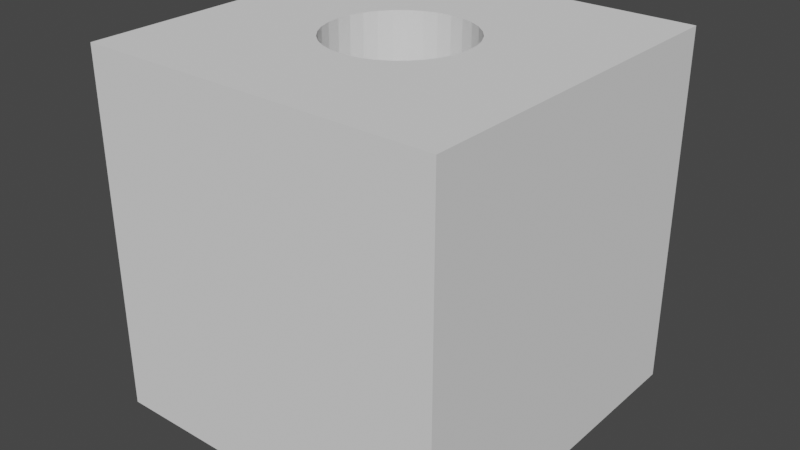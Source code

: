 # Source: 3Dpiece.blend  (saved by Blender 3.6.11; exported with 4.5.12 LTS)
import bpy
from mathutils import Matrix  # noqa: F401  (used for matrix-valued properties, if any)

bpy.ops.wm.read_factory_settings(use_empty=True)
scene = bpy.context.scene
scene.name = 'Scene'

# ---- collections
col_collection = bpy.data.collections.new('Collection'); scene.collection.children.link(col_collection)

# ---- world
world_world = bpy.data.worlds.new('World'); scene.world = world_world
world_world.use_nodes = True; world_world.node_tree.nodes.clear()
_N = world_world.node_tree.nodes; _L = world_world.node_tree.links
n0 = _N.new('ShaderNodeOutputWorld'); n0.name = 'World Output'; n0.location = (300, 300)
n1 = _N.new('ShaderNodeBackground'); n1.name = 'Background'; n1.location = (10, 300)
n1.inputs[0].default_value = (0.05088, 0.05088, 0.05088, 1.0)
_L.new(n1.outputs[0], n0.inputs[0])
n0.is_active_output = True
world_world.color = (0.05088, 0.05088, 0.05088)
world_world.use_sun_shadow = False
world_world.sun_shadow_jitter_overblur = 0.0

# ---- meshes
me_cube_001 = bpy.data.meshes.new('Cube.001')
me_cube_001.from_pydata([(-1.0, -1.0, -1.0), (-1.0, -1.0, 1.0), (-1.0, 1.0, -1.0), (-1.0, 1.0, 1.0), (1.0, -1.0, -1.0), (1.0, -1.0, 1.0), (1.0, 1.0, -1.0), (1.0, 1.0, 1.0), (-0.2757, 0.2757, -1.0), (-0.2166, 0.3242, -1.0), (-0.07606, 0.3824, -1.0), (-0.1492, 0.3602, -1.0), (0.07606, 0.3824, -1.0), (0.2166, 0.3242, -1.0), (0.1492, 0.3602, -1.0), (0.2757, -0.2757, -1.0), (-2.719e-09, 0.3899, -1.0), (0.3242, -0.2166, -1.0), (0.3242, 0.2166, -1.0), (0.3899, 1.586e-09, -1.0), (0.3824, -0.07606, -1.0), (0.3824, 0.07606, -1.0), (0.3602, -0.1492, -1.0), (0.3602, 0.1492, -1.0), (0.2757, 0.2757, -1.0), (-0.3899, 1.586e-09, -1.0), (-0.3824, -0.07606, -1.0), (-0.3824, 0.07606, -1.0), (-0.3242, -0.2166, -1.0), (-0.3242, 0.2166, -1.0), (-0.2757, -0.2757, -1.0), (-0.3602, -0.1492, -1.0), (-0.3602, 0.1492, -1.0), (-0.2166, -0.3242, -1.0), (-0.07606, -0.3824, -1.0), (-0.1492, -0.3602, -1.0), (0.07606, -0.3824, -1.0), (0.2166, -0.3242, -1.0), (0.1492, -0.3602, -1.0), (-2.719e-09, -0.3899, -1.0), (-0.3899, 1.586e-09, 1.0), (-0.3824, 0.07606, 1.0), (-0.3824, -0.07606, 1.0), (-0.3242, -0.2166, 1.0), (-0.3242, 0.2166, 1.0), (-0.2757, -0.2757, 1.0), (-0.3602, -0.1492, 1.0), (-0.3602, 0.1492, 1.0), (-0.2166, 0.3242, 1.0), (-0.07606, 0.3824, 1.0), (-0.1492, 0.3602, 1.0), (0.07606, 0.3824, 1.0), (0.2757, 0.2757, 1.0), (0.2166, 0.3242, 1.0), (0.1492, 0.3602, 1.0), (-2.719e-09, 0.3899, 1.0), (-0.2757, 0.2757, 1.0), (-0.2166, -0.3242, 1.0), (-0.07606, -0.3824, 1.0), (-0.1492, -0.3602, 1.0), (0.07606, -0.3824, 1.0), (0.2166, -0.3242, 1.0), (0.1492, -0.3602, 1.0), (-2.719e-09, -0.3899, 1.0), (0.3242, -0.2166, 1.0), (0.3242, 0.2166, 1.0), (0.3899, 1.586e-09, 1.0), (0.3824, -0.07606, 1.0), (0.3824, 0.07606, 1.0), (0.3602, -0.1492, 1.0), (0.3602, 0.1492, 1.0), (0.2757, -0.2757, 1.0)], [], [(0, 1, 3, 2), (2, 3, 7, 6), (6, 7, 5, 4), (4, 5, 1, 0), (55, 16, 12, 51), (51, 12, 14, 54), (54, 14, 13, 53), (53, 13, 24, 52), (24, 18, 65, 52), (18, 23, 70, 65), (23, 21, 68, 70), (21, 19, 66, 68), (19, 20, 67, 66), (20, 22, 69, 67), (22, 17, 64, 69), (17, 15, 71, 64), (15, 37, 61, 71), (37, 38, 62, 61), (38, 36, 60, 62), (36, 39, 63, 60), (39, 34, 58, 63), (34, 35, 59, 58), (35, 33, 57, 59), (33, 30, 45, 57), (45, 30, 28, 43), (43, 28, 31, 46), (46, 31, 26, 42), (42, 26, 25, 40), (40, 25, 27, 41), (41, 27, 32, 47), (47, 32, 29, 44), (44, 29, 8, 56), (56, 8, 9, 48), (48, 9, 11, 50), (50, 11, 10, 49), (49, 10, 16, 55), (5, 63, 1), (5, 62, 60), (5, 61, 62), (5, 71, 61), (5, 64, 71), (5, 69, 64), (5, 67, 69), (5, 66, 67), (7, 66, 5), (7, 70, 68), (7, 65, 70), (7, 52, 65), (7, 53, 52), (7, 54, 53), (7, 51, 54), (7, 55, 51), (3, 55, 7), (3, 50, 49), (3, 48, 50), (3, 56, 48), (3, 44, 56), (3, 47, 44), (3, 41, 47), (3, 40, 41), (1, 40, 3), (1, 46, 42), (1, 43, 46), (1, 45, 43), (1, 57, 45), (1, 59, 57), (1, 58, 59), (1, 63, 58), (5, 60, 63), (7, 68, 66), (3, 49, 55), (1, 42, 40), (2, 11, 9), (2, 10, 11), (2, 16, 10), (6, 16, 2), (6, 14, 12), (6, 13, 14), (6, 24, 13), (6, 18, 24), (6, 23, 18), (6, 21, 23), (6, 19, 21), (4, 19, 6), (4, 22, 20), (4, 17, 22), (4, 15, 17), (4, 37, 15), (4, 38, 37), (4, 36, 38), (4, 39, 36), (0, 39, 4), (0, 35, 34), (0, 33, 35), (0, 30, 33), (0, 28, 30), (0, 31, 28), (0, 26, 31), (0, 25, 26), (2, 25, 0), (2, 32, 27), (2, 29, 32), (2, 8, 29), (2, 9, 8), (6, 12, 16), (4, 20, 19), (0, 34, 39), (2, 27, 25)])
_uv = me_cube_001.uv_layers.new(name='UVMap')
_uv.uv.foreach_set('vector', [0.375, 0.0, 0.625, 0.0, 0.625, 0.25, 0.375, 0.25, 0.375, 0.25, 0.625, 0.25, 0.625, 0.5, 0.375, 0.5, 0.375, 0.5, 0.625, 0.5, 0.625, 0.75, 0.375, 0.75, 0.375, 0.75, 0.625, 0.75, 0.625, 1.0, 0.375, 1.0, 1.0, 0.9379, 1.0, 0.5621, 0.9688, 0.5621, 0.9688, 0.9379, 0.9688, 0.9379, 0.9688, 0.5621, 0.9375, 0.5621, 0.9375, 0.9379, 0.9375, 0.9379, 0.9375, 0.5621, 0.9062, 0.5621, 0.9062, 0.9379, 0.9062, 0.9379, 0.9062, 0.5621, 0.875, 0.5621, 0.875, 0.9379, 0.875, 0.5621, 0.8438, 0.5621, 0.8438, 0.9379, 0.875, 0.9379, 0.8438, 0.5621, 0.8125, 0.5621, 0.8125, 0.9379, 0.8438, 0.9379, 0.8125, 0.5621, 0.7812, 0.5621, 0.7812, 0.9379, 0.8125, 0.9379, 0.7812, 0.5621, 0.75, 0.5621, 0.75, 0.9379, 0.7812, 0.9379, 0.75, 0.5621, 0.7188, 0.5621, 0.7188, 0.9379, 0.75, 0.9379, 0.7188, 0.5621, 0.6875, 0.5621, 0.6875, 0.9379, 0.7188, 0.9379, 0.6875, 0.5621, 0.6562, 0.5621, 0.6562, 0.9379, 0.6875, 0.9379, 0.6562, 0.5621, 0.625, 0.5621, 0.625, 0.9379, 0.6562, 0.9379, 0.625, 0.5621, 0.5938, 0.5621, 0.5938, 0.9379, 0.625, 0.9379, 0.5938, 0.5621, 0.5625, 0.5621, 0.5625, 0.9379, 0.5938, 0.9379, 0.5625, 0.5621, 0.5312, 0.5621, 0.5312, 0.9379, 0.5625, 0.9379, 0.5312, 0.5621, 0.5, 0.5621, 0.5, 0.9379, 0.5312, 0.9379, 0.5, 0.5621, 0.4688, 0.5621, 0.4688, 0.9379, 0.5, 0.9379, 0.4688, 0.5621, 0.4375, 0.5621, 0.4375, 0.9379, 0.4688, 0.9379, 0.4375, 0.5621, 0.4062, 0.5621, 0.4062, 0.9379, 0.4375, 0.9379, 0.4062, 0.5621, 0.375, 0.5621, 0.375, 0.9379, 0.4062, 0.9379, 0.375, 0.9379, 0.375, 0.5621, 0.3438, 0.5621, 0.3438, 0.9379, 0.3438, 0.9379, 0.3438, 0.5621, 0.3125, 0.5621, 0.3125, 0.9379, 0.3125, 0.9379, 0.3125, 0.5621, 0.2812, 0.5621, 0.2812, 0.9379, 0.2812, 0.9379, 0.2812, 0.5621, 0.25, 0.5621, 0.25, 0.9379, 0.25, 0.9379, 0.25, 0.5621, 0.2187, 0.5621, 0.2188, 0.9379, 0.2188, 0.9379, 0.2187, 0.5621, 0.1875, 0.5621, 0.1875, 0.9379, 0.1875, 0.9379, 0.1875, 0.5621, 0.1562, 0.5621, 0.1562, 0.9379, 0.1562, 0.9379, 0.1562, 0.5621, 0.125, 0.5621, 0.125, 0.9379, 0.125, 0.9379, 0.125, 0.5621, 0.09375, 0.5621, 0.09375, 0.9379, 0.09375, 0.9379, 0.09375, 0.5621, 0.0625, 0.5621, 0.0625, 0.9379, 0.0625, 0.9379, 0.0625, 0.5621, 0.03125, 0.5621, 0.03125, 0.9379, 0.03125, 0.9379, 0.03125, 0.5621, 0.0, 0.5621, 0.0, 0.9379, 0.625, 0.75, 0.5, 0.9379, 0.625, 1.0, 0.625, 0.75, 0.5625, 0.9379, 0.5312, 0.9379, 0.625, 0.75, 0.5938, 0.9379, 0.5625, 0.9379, 0.625, 0.75, 0.625, 0.9379, 0.5938, 0.9379, 0.625, 0.75, 0.6562, 0.9379, 0.625, 0.9379, 0.625, 0.75, 0.6875, 0.9379, 0.6562, 0.9379, 0.625, 0.75, 0.7188, 0.9379, 0.6875, 0.9379, 0.625, 0.75, 0.75, 0.9379, 0.7188, 0.9379, 0.625, 0.5, 0.75, 0.9379, 0.625, 0.75, 0.625, 0.5, 0.8125, 0.9379, 0.7812, 0.9379, 0.625, 0.5, 0.8438, 0.9379, 0.8125, 0.9379, 0.625, 0.5, 0.875, 0.9379, 0.8438, 0.9379, 0.625, 0.5, 0.9062, 0.9379, 0.875, 0.9379, 0.625, 0.5, 0.9375, 0.9379, 0.9062, 0.9379, 0.625, 0.5, 0.9688, 0.9379, 0.9375, 0.9379, 0.625, 0.5, 1.0, 0.9379, 0.9688, 0.9379, 0.625, 0.25, 0.0, 0.9379, 0.625, 0.5, 0.625, 0.25, 0.0625, 0.9379, 0.03125, 0.9379, 0.625, 0.25, 0.09375, 0.9379, 0.0625, 0.9379, 0.625, 0.25, 0.125, 0.9379, 0.09375, 0.9379, 0.625, 0.25, 0.1562, 0.9379, 0.125, 0.9379, 0.625, 0.25, 0.1875, 0.9379, 0.1562, 0.9379, 0.625, 0.25, 0.2188, 0.9379, 0.1875, 0.9379, 0.625, 0.25, 0.25, 0.9379, 0.2188, 0.9379, 0.625, 0.0, 0.25, 0.9379, 0.625, 0.25, 0.625, 1.0, 0.3125, 0.9379, 0.2812, 0.9379, 0.625, 1.0, 0.3438, 0.9379, 0.3125, 0.9379, 0.625, 1.0, 0.375, 0.9379, 0.3438, 0.9379, 0.625, 1.0, 0.4062, 0.9379, 0.375, 0.9379, 0.625, 1.0, 0.4375, 0.9379, 0.4062, 0.9379, 0.625, 1.0, 0.4688, 0.9379, 0.4375, 0.9379, 0.625, 1.0, 0.5, 0.9379, 0.4688, 0.9379, 0.625, 0.75, 0.5312, 0.9379, 0.5, 0.9379, 0.625, 0.5, 0.7812, 0.9379, 0.75, 0.9379, 0.625, 0.25, 0.03125, 0.9379, 0.0, 0.9379, 0.625, 0.0, 0.2812, 0.9379, 0.25, 0.9379, 0.375, 0.25, 0.0625, 0.5621, 0.09375, 0.5621, 0.375, 0.25, 0.03125, 0.5621, 0.0625, 0.5621, 0.375, 0.25, 0.0, 0.5621, 0.03125, 0.5621, 0.375, 0.5, 1.0, 0.5621, 0.375, 0.25, 0.375, 0.5, 0.9375, 0.5621, 0.9688, 0.5621, 0.375, 0.5, 0.9062, 0.5621, 0.9375, 0.5621, 0.375, 0.5, 0.875, 0.5621, 0.9062, 0.5621, 0.375, 0.5, 0.8438, 0.5621, 0.875, 0.5621, 0.375, 0.5, 0.8125, 0.5621, 0.8438, 0.5621, 0.375, 0.5, 0.7812, 0.5621, 0.8125, 0.5621, 0.375, 0.5, 0.75, 0.5621, 0.7812, 0.5621, 0.375, 0.75, 0.75, 0.5621, 0.375, 0.5, 0.375, 0.75, 0.6875, 0.5621, 0.7188, 0.5621, 0.375, 0.75, 0.6562, 0.5621, 0.6875, 0.5621, 0.375, 0.75, 0.625, 0.5621, 0.6562, 0.5621, 0.375, 0.75, 0.5938, 0.5621, 0.625, 0.5621, 0.375, 0.75, 0.5625, 0.5621, 0.5938, 0.5621, 0.375, 0.75, 0.5312, 0.5621, 0.5625, 0.5621, 0.375, 0.75, 0.5, 0.5621, 0.5312, 0.5621, 0.375, 1.0, 0.5, 0.5621, 0.375, 0.75, 0.375, 1.0, 0.4375, 0.5621, 0.4688, 0.5621, 0.375, 1.0, 0.4062, 0.5621, 0.4375, 0.5621, 0.375, 1.0, 0.375, 0.5621, 0.4062, 0.5621, 0.375, 1.0, 0.3438, 0.5621, 0.375, 0.5621, 0.375, 1.0, 0.3125, 0.5621, 0.3438, 0.5621, 0.375, 1.0, 0.2812, 0.5621, 0.3125, 0.5621, 0.375, 1.0, 0.25, 0.5621, 0.2812, 0.5621, 0.375, 0.25, 0.25, 0.5621, 0.375, 0.0, 0.375, 0.25, 0.1875, 0.5621, 0.2187, 0.5621, 0.375, 0.25, 0.1562, 0.5621, 0.1875, 0.5621, 0.375, 0.25, 0.125, 0.5621, 0.1562, 0.5621, 0.375, 0.25, 0.09375, 0.5621, 0.125, 0.5621, 0.375, 0.5, 0.9688, 0.5621, 1.0, 0.5621, 0.375, 0.75, 0.7188, 0.5621, 0.75, 0.5621, 0.375, 1.0, 0.4688, 0.5621, 0.5, 0.5621, 0.375, 0.25, 0.2187, 0.5621, 0.25, 0.5621])
me_cube_001.update()

# ---- objects
ob_cube = bpy.data.objects.new('Cube', me_cube_001)

# ---- transforms, parenting, visibility, modifiers, constraints
ob_cube.location = (0.0, 0.0, 0.0)

# ---- collection membership
col_collection.objects.link(ob_cube)

# ---- scene / render settings (as saved in the file)
scene.frame_start = 1; scene.frame_end = 250; scene.frame_set(32)
scene.render.engine = 'BLENDER_EEVEE_NEXT'
scene.cycles.sampling_pattern = 'TABULATED_SOBOL'
scene.view_settings.view_transform = 'Filmic'
bpy.context.view_layer.update()

# ---- added for rendering (the .blend has no active camera and no usable light): camera, sun
cam_auto = bpy.data.cameras.new('AutoCamera')
cam_auto.lens = 50.0
cam_auto.sensor_width = 36.0
cam_auto.clip_end = 1000.0
ob_auto_camera = bpy.data.objects.new('AutoCamera', cam_auto)
scene.collection.objects.link(ob_auto_camera)
ob_auto_camera.location = (3.20507, -3.84609, 2.56406)
ob_auto_camera.rotation_euler = (1.09748, -7.21219e-08, 0.694738)
scene.camera = ob_auto_camera
light_auto_sun = bpy.data.lights.new('AutoSun', 'SUN')
light_auto_sun.energy = 3.0
light_auto_sun.angle = 0.0523599
ob_auto_sun = bpy.data.objects.new('AutoSun', light_auto_sun)
scene.collection.objects.link(ob_auto_sun)
ob_auto_sun.rotation_euler = (0.872665, 0.174533, 0.523599)
bpy.context.view_layer.update()
